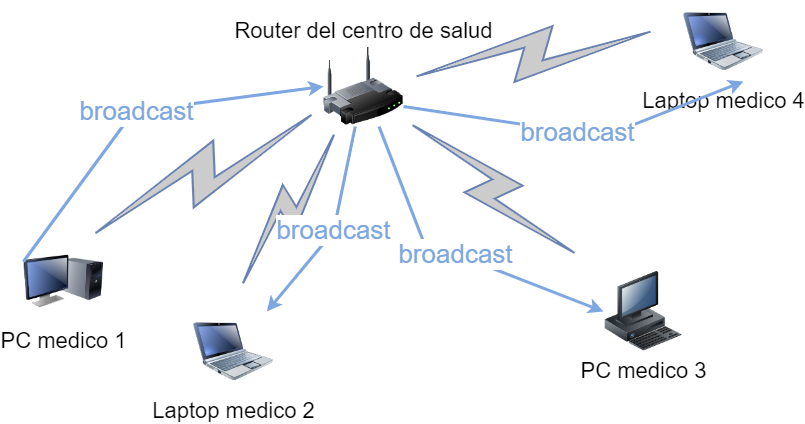

The diagram above was exported from draw.io. Its source (the exported page's mxGraphModel, read from the mxfile embedded in the PNG):
<mxGraphModel dx="596" dy="287" grid="1" gridSize="10" guides="1" tooltips="1" connect="1" arrows="1" fold="1" page="1" pageScale="1" pageWidth="1100" pageHeight="850" background="none" math="0" shadow="0">
  <root>
    <mxCell id="0" />
    <mxCell id="1" parent="0" />
    <mxCell id="69ecfefc5c41e42c-1" value="Router del centro de salud" style="image;html=1;labelBackgroundColor=#ffffff;image=img/lib/clip_art/networking/Wireless_Router_128x128.png;rounded=1;shadow=0;comic=0;strokeWidth=2;fontSize=22;verticalAlign=bottom;labelPosition=center;verticalLabelPosition=top;align=center;" parent="1" vertex="1">
      <mxGeometry x="470" y="465" width="80" height="80" as="geometry" />
    </mxCell>
    <mxCell id="69ecfefc5c41e42c-12" value="" style="html=1;fillColor=#CCCCCC;strokeColor=#6881B3;gradientColor=none;gradientDirection=north;strokeWidth=2;shape=mxgraph.networks.comm_link_edge;html=1;labelBackgroundColor=none;endArrow=none;fontFamily=Verdana;fontSize=22;fontColor=#000000;fontStyle=1" parent="1" target="69ecfefc5c41e42c-1" edge="1">
      <mxGeometry width="100" height="100" relative="1" as="geometry">
        <mxPoint x="230" y="658.125" as="sourcePoint" />
        <mxPoint x="470" y="508.0434782608695" as="targetPoint" />
      </mxGeometry>
    </mxCell>
    <mxCell id="69ecfefc5c41e42c-13" value="" style="html=1;fillColor=#CCCCCC;strokeColor=#6881B3;gradientColor=none;gradientDirection=north;strokeWidth=2;shape=mxgraph.networks.comm_link_edge;html=1;labelBackgroundColor=none;endArrow=none;fontFamily=Verdana;fontSize=22;fontColor=#000000;" parent="1" target="69ecfefc5c41e42c-1" edge="1">
      <mxGeometry width="100" height="100" relative="1" as="geometry">
        <mxPoint x="384.48979591836724" y="710" as="sourcePoint" />
        <mxPoint x="480" y="518.0434782608695" as="targetPoint" />
      </mxGeometry>
    </mxCell>
    <mxCell id="69ecfefc5c41e42c-15" value="" style="html=1;fillColor=#CCCCCC;strokeColor=#6881B3;gradientColor=none;gradientDirection=north;strokeWidth=2;shape=mxgraph.networks.comm_link_edge;html=1;labelBackgroundColor=none;endArrow=none;fontFamily=Verdana;fontSize=22;fontColor=#000000;" parent="1" target="69ecfefc5c41e42c-1" edge="1">
      <mxGeometry width="100" height="100" relative="1" as="geometry">
        <mxPoint x="730" y="678.4615384615383" as="sourcePoint" />
        <mxPoint x="500" y="538.0434782608695" as="targetPoint" />
      </mxGeometry>
    </mxCell>
    <mxCell id="69ecfefc5c41e42c-17" value="" style="html=1;fillColor=#CCCCCC;strokeColor=#6881B3;gradientColor=none;gradientDirection=north;strokeWidth=2;shape=mxgraph.networks.comm_link_edge;html=1;labelBackgroundColor=none;endArrow=none;fontFamily=Verdana;fontSize=22;fontColor=#000000;" parent="1" target="69ecfefc5c41e42c-1" edge="1">
      <mxGeometry width="100" height="100" relative="1" as="geometry">
        <mxPoint x="810" y="447.6470588235295" as="sourcePoint" />
        <mxPoint x="520" y="558.0434782608695" as="targetPoint" />
      </mxGeometry>
    </mxCell>
    <mxCell id="a3UdY1J0LFgYQ6Qgy92o-7" value="PC medico 1" style="image;html=1;labelBackgroundColor=#ffffff;image=img/lib/clip_art/computers/Monitor_Tower_128x128.png;rounded=1;shadow=0;comic=0;strokeWidth=2;fontSize=22" parent="1" vertex="1">
      <mxGeometry x="170" y="660" width="80" height="80" as="geometry" />
    </mxCell>
    <mxCell id="a3UdY1J0LFgYQ6Qgy92o-8" value="PC medico 3" style="image;html=1;labelBackgroundColor=#ffffff;image=img/lib/clip_art/computers/Workstation_128x128.png;rounded=1;shadow=0;comic=0;strokeWidth=2;fontSize=22" parent="1" vertex="1">
      <mxGeometry x="750" y="690" width="80" height="80" as="geometry" />
    </mxCell>
    <mxCell id="a3UdY1J0LFgYQ6Qgy92o-9" value="Laptop medico 4" style="image;html=1;labelBackgroundColor=#ffffff;image=img/lib/clip_art/computers/Netbook_128x128.png;rounded=1;shadow=0;comic=0;strokeColor=#000000;strokeWidth=2;fillColor=#FFFFFF;fontSize=22;fontColor=#000000;" parent="1" vertex="1">
      <mxGeometry x="830" y="420" width="80" height="80" as="geometry" />
    </mxCell>
    <mxCell id="a3UdY1J0LFgYQ6Qgy92o-10" value="Laptop medico 2" style="image;html=1;labelBackgroundColor=#ffffff;image=img/lib/clip_art/computers/Netbook_128x128.png;rounded=1;shadow=0;comic=0;strokeWidth=2;fontSize=22" parent="1" vertex="1">
      <mxGeometry x="340" y="730" width="80" height="80" as="geometry" />
    </mxCell>
    <mxCell id="a3UdY1J0LFgYQ6Qgy92o-30" value="broadcast" style="endArrow=classic;startArrow=none;html=1;rounded=0;strokeWidth=3;strokeColor=#7EA6E0;startFill=0;exitX=0;exitY=0.25;exitDx=0;exitDy=0;entryX=0;entryY=0.5;entryDx=0;entryDy=0;fontSize=26;fontColor=#7EA6E0;" parent="1" source="a3UdY1J0LFgYQ6Qgy92o-7" target="69ecfefc5c41e42c-1" edge="1">
      <mxGeometry width="50" height="50" relative="1" as="geometry">
        <mxPoint x="380" y="510" as="sourcePoint" />
        <mxPoint x="250" y="510" as="targetPoint" />
        <Array as="points">
          <mxPoint x="280" y="530" />
        </Array>
      </mxGeometry>
    </mxCell>
    <mxCell id="a3UdY1J0LFgYQ6Qgy92o-31" value="broadcast" style="endArrow=classic;startArrow=none;html=1;rounded=0;strokeWidth=3;strokeColor=#7EA6E0;startFill=0;fontSize=26;fontColor=#7EA6E0;" parent="1" source="69ecfefc5c41e42c-1" target="a3UdY1J0LFgYQ6Qgy92o-10" edge="1">
      <mxGeometry width="50" height="50" relative="1" as="geometry">
        <mxPoint x="180" y="690" as="sourcePoint" />
        <mxPoint x="480" y="515" as="targetPoint" />
        <Array as="points">
          <mxPoint x="480" y="650" />
        </Array>
      </mxGeometry>
    </mxCell>
    <mxCell id="a3UdY1J0LFgYQ6Qgy92o-32" value="broadcast" style="endArrow=classic;startArrow=none;html=1;rounded=0;strokeWidth=3;strokeColor=#7EA6E0;startFill=0;fontSize=26;fontColor=#7EA6E0;entryX=0;entryY=0.5;entryDx=0;entryDy=0;" parent="1" source="69ecfefc5c41e42c-1" target="a3UdY1J0LFgYQ6Qgy92o-8" edge="1">
      <mxGeometry width="50" height="50" relative="1" as="geometry">
        <mxPoint x="511.7241379310344" y="555" as="sourcePoint" />
        <mxPoint x="423.33333333333326" y="740" as="targetPoint" />
        <Array as="points">
          <mxPoint x="570" y="660" />
        </Array>
      </mxGeometry>
    </mxCell>
    <mxCell id="a3UdY1J0LFgYQ6Qgy92o-33" value="broadcast" style="endArrow=classic;startArrow=none;html=1;rounded=0;strokeWidth=3;strokeColor=#7EA6E0;startFill=0;fontSize=26;fontColor=#7EA6E0;entryX=0.75;entryY=1;entryDx=0;entryDy=0;exitX=1;exitY=0.75;exitDx=0;exitDy=0;" parent="1" source="69ecfefc5c41e42c-1" target="a3UdY1J0LFgYQ6Qgy92o-9" edge="1">
      <mxGeometry width="50" height="50" relative="1" as="geometry">
        <mxPoint x="535.483870967742" y="555" as="sourcePoint" />
        <mxPoint x="760" y="740" as="targetPoint" />
        <Array as="points">
          <mxPoint x="750" y="555" />
        </Array>
      </mxGeometry>
    </mxCell>
  </root>
</mxGraphModel>